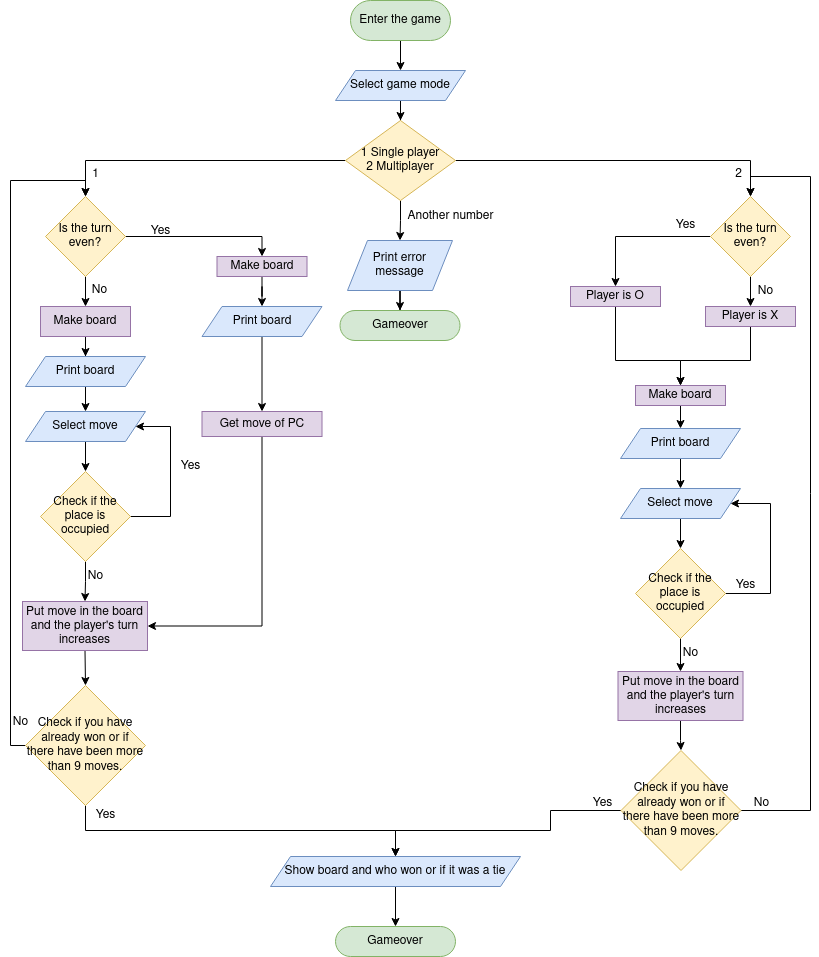

The diagram above was exported from draw.io. Its source (the exported page's mxGraphModel, read from the mxfile embedded in the PNG):
<mxGraphModel dx="1350" dy="793" grid="1" gridSize="10" guides="1" tooltips="1" connect="1" arrows="1" fold="1" page="1" pageScale="1" pageWidth="850" pageHeight="1100" math="0" shadow="0">
  <root>
    <mxCell id="0" />
    <mxCell id="1" parent="0" />
    <mxCell id="mLeFoumqvUSJASjtbkeG-3" style="edgeStyle=orthogonalEdgeStyle;rounded=0;orthogonalLoop=1;jettySize=auto;html=1;" parent="1" source="mLeFoumqvUSJASjtbkeG-1" target="mLeFoumqvUSJASjtbkeG-2" edge="1">
      <mxGeometry relative="1" as="geometry" />
    </mxCell>
    <mxCell id="mLeFoumqvUSJASjtbkeG-1" value="Enter the game " style="rounded=1;whiteSpace=wrap;html=1;arcSize=50;fillColor=#d5e8d4;strokeColor=#82b366;" parent="1" vertex="1">
      <mxGeometry x="350" y="80" width="100" height="40" as="geometry" />
    </mxCell>
    <mxCell id="mLeFoumqvUSJASjtbkeG-61" style="edgeStyle=orthogonalEdgeStyle;rounded=0;orthogonalLoop=1;jettySize=auto;html=1;" parent="1" source="mLeFoumqvUSJASjtbkeG-2" target="mLeFoumqvUSJASjtbkeG-60" edge="1">
      <mxGeometry relative="1" as="geometry" />
    </mxCell>
    <mxCell id="mLeFoumqvUSJASjtbkeG-2" value="Select game mode " style="shape=parallelogram;perimeter=parallelogramPerimeter;whiteSpace=wrap;html=1;fixedSize=1;fillColor=#dae8fc;strokeColor=#6c8ebf;" parent="1" vertex="1">
      <mxGeometry x="335" y="150" width="130" height="30" as="geometry" />
    </mxCell>
    <mxCell id="mLeFoumqvUSJASjtbkeG-23" style="edgeStyle=orthogonalEdgeStyle;rounded=0;orthogonalLoop=1;jettySize=auto;html=1;exitX=0.5;exitY=1;exitDx=0;exitDy=0;entryX=0.5;entryY=0;entryDx=0;entryDy=0;" parent="1" source="mLeFoumqvUSJASjtbkeG-4" target="mLeFoumqvUSJASjtbkeG-7" edge="1">
      <mxGeometry relative="1" as="geometry" />
    </mxCell>
    <mxCell id="mLeFoumqvUSJASjtbkeG-41" style="edgeStyle=orthogonalEdgeStyle;rounded=0;orthogonalLoop=1;jettySize=auto;html=1;exitX=1;exitY=0.5;exitDx=0;exitDy=0;entryX=0.5;entryY=0;entryDx=0;entryDy=0;" parent="1" source="mLeFoumqvUSJASjtbkeG-4" target="mLeFoumqvUSJASjtbkeG-8" edge="1">
      <mxGeometry relative="1" as="geometry" />
    </mxCell>
    <mxCell id="mLeFoumqvUSJASjtbkeG-4" value="Is the turn even?" style="rhombus;whiteSpace=wrap;html=1;fillColor=#fff2cc;strokeColor=#d6b656;" parent="1" vertex="1">
      <mxGeometry x="45" y="276" width="80" height="80" as="geometry" />
    </mxCell>
    <mxCell id="mLeFoumqvUSJASjtbkeG-6" value="&lt;div&gt;1&lt;/div&gt;" style="text;html=1;align=center;verticalAlign=middle;resizable=0;points=[];autosize=1;strokeColor=none;fillColor=none;" parent="1" vertex="1">
      <mxGeometry x="80" y="239" width="30" height="30" as="geometry" />
    </mxCell>
    <mxCell id="mLeFoumqvUSJASjtbkeG-46" style="edgeStyle=orthogonalEdgeStyle;rounded=0;orthogonalLoop=1;jettySize=auto;html=1;entryX=0.5;entryY=0;entryDx=0;entryDy=0;" parent="1" source="mLeFoumqvUSJASjtbkeG-7" target="mLeFoumqvUSJASjtbkeG-45" edge="1">
      <mxGeometry relative="1" as="geometry" />
    </mxCell>
    <mxCell id="mLeFoumqvUSJASjtbkeG-7" value="Make board" style="rounded=0;whiteSpace=wrap;html=1;fillColor=#e1d5e7;strokeColor=#9673a6;" parent="1" vertex="1">
      <mxGeometry x="40" y="386" width="90" height="30" as="geometry" />
    </mxCell>
    <mxCell id="mLeFoumqvUSJASjtbkeG-50" style="edgeStyle=orthogonalEdgeStyle;rounded=0;orthogonalLoop=1;jettySize=auto;html=1;" parent="1" source="mLeFoumqvUSJASjtbkeG-8" target="mLeFoumqvUSJASjtbkeG-49" edge="1">
      <mxGeometry relative="1" as="geometry" />
    </mxCell>
    <mxCell id="mLeFoumqvUSJASjtbkeG-8" value="Make board" style="rounded=0;whiteSpace=wrap;html=1;fillColor=#e1d5e7;strokeColor=#9673a6;" parent="1" vertex="1">
      <mxGeometry x="216.5" y="336" width="90" height="20" as="geometry" />
    </mxCell>
    <mxCell id="mLeFoumqvUSJASjtbkeG-26" style="edgeStyle=orthogonalEdgeStyle;rounded=0;orthogonalLoop=1;jettySize=auto;html=1;exitX=0.5;exitY=1;exitDx=0;exitDy=0;entryX=0.5;entryY=0;entryDx=0;entryDy=0;" parent="1" source="mLeFoumqvUSJASjtbkeG-10" target="mLeFoumqvUSJASjtbkeG-12" edge="1">
      <mxGeometry relative="1" as="geometry" />
    </mxCell>
    <mxCell id="mLeFoumqvUSJASjtbkeG-10" value="Select move" style="shape=parallelogram;perimeter=parallelogramPerimeter;whiteSpace=wrap;html=1;fixedSize=1;fillColor=#dae8fc;strokeColor=#6c8ebf;" parent="1" vertex="1">
      <mxGeometry x="25" y="491" width="120" height="30" as="geometry" />
    </mxCell>
    <mxCell id="mLeFoumqvUSJASjtbkeG-22" style="edgeStyle=orthogonalEdgeStyle;rounded=0;orthogonalLoop=1;jettySize=auto;html=1;exitX=1;exitY=0.5;exitDx=0;exitDy=0;entryX=1;entryY=0.5;entryDx=0;entryDy=0;" parent="1" source="mLeFoumqvUSJASjtbkeG-12" target="mLeFoumqvUSJASjtbkeG-10" edge="1">
      <mxGeometry relative="1" as="geometry">
        <Array as="points">
          <mxPoint x="170" y="596" />
          <mxPoint x="170" y="506" />
        </Array>
      </mxGeometry>
    </mxCell>
    <mxCell id="mLeFoumqvUSJASjtbkeG-29" style="edgeStyle=orthogonalEdgeStyle;rounded=0;orthogonalLoop=1;jettySize=auto;html=1;entryX=0.5;entryY=0;entryDx=0;entryDy=0;" parent="1" source="mLeFoumqvUSJASjtbkeG-12" target="mLeFoumqvUSJASjtbkeG-28" edge="1">
      <mxGeometry relative="1" as="geometry" />
    </mxCell>
    <mxCell id="mLeFoumqvUSJASjtbkeG-12" value="Check if the place is occupied" style="rhombus;whiteSpace=wrap;html=1;fillColor=#fff2cc;strokeColor=#d6b656;" parent="1" vertex="1">
      <mxGeometry x="40" y="551" width="90" height="90" as="geometry" />
    </mxCell>
    <mxCell id="mLeFoumqvUSJASjtbkeG-25" value="Yes" style="text;html=1;align=center;verticalAlign=middle;resizable=0;points=[];autosize=1;strokeColor=none;fillColor=none;" parent="1" vertex="1">
      <mxGeometry x="170" y="531" width="40" height="30" as="geometry" />
    </mxCell>
    <mxCell id="mLeFoumqvUSJASjtbkeG-32" style="edgeStyle=orthogonalEdgeStyle;rounded=0;orthogonalLoop=1;jettySize=auto;html=1;exitX=0.5;exitY=1;exitDx=0;exitDy=0;entryX=0.5;entryY=0;entryDx=0;entryDy=0;" parent="1" source="mLeFoumqvUSJASjtbkeG-28" target="mLeFoumqvUSJASjtbkeG-31" edge="1">
      <mxGeometry relative="1" as="geometry" />
    </mxCell>
    <mxCell id="mLeFoumqvUSJASjtbkeG-28" value="&lt;div&gt;Put move in the board&lt;/div&gt;&lt;div&gt;and the player's turn increases&lt;br&gt;&lt;/div&gt;" style="rounded=0;whiteSpace=wrap;html=1;fillColor=#e1d5e7;strokeColor=#9673a6;" parent="1" vertex="1">
      <mxGeometry x="22" y="681" width="125" height="49" as="geometry" />
    </mxCell>
    <mxCell id="mLeFoumqvUSJASjtbkeG-30" value="No" style="text;html=1;align=center;verticalAlign=middle;resizable=0;points=[];autosize=1;strokeColor=none;fillColor=none;" parent="1" vertex="1">
      <mxGeometry x="75" y="641" width="40" height="30" as="geometry" />
    </mxCell>
    <mxCell id="mLeFoumqvUSJASjtbkeG-34" style="edgeStyle=orthogonalEdgeStyle;rounded=0;orthogonalLoop=1;jettySize=auto;html=1;exitX=0;exitY=0.5;exitDx=0;exitDy=0;entryX=0.5;entryY=0;entryDx=0;entryDy=0;" parent="1" source="mLeFoumqvUSJASjtbkeG-31" target="mLeFoumqvUSJASjtbkeG-4" edge="1">
      <mxGeometry relative="1" as="geometry">
        <mxPoint x="260" y="296" as="targetPoint" />
        <Array as="points">
          <mxPoint x="10" y="825" />
          <mxPoint x="10" y="260" />
          <mxPoint x="85" y="260" />
        </Array>
      </mxGeometry>
    </mxCell>
    <mxCell id="mLeFoumqvUSJASjtbkeG-38" style="edgeStyle=orthogonalEdgeStyle;rounded=0;orthogonalLoop=1;jettySize=auto;html=1;entryX=0.5;entryY=0;entryDx=0;entryDy=0;" parent="1" source="mLeFoumqvUSJASjtbkeG-31" target="mLeFoumqvUSJASjtbkeG-37" edge="1">
      <mxGeometry relative="1" as="geometry">
        <Array as="points">
          <mxPoint x="85" y="910" />
          <mxPoint x="395" y="910" />
        </Array>
      </mxGeometry>
    </mxCell>
    <mxCell id="mLeFoumqvUSJASjtbkeG-31" value="Check if you have already won or if there have been more than 9 moves." style="rhombus;whiteSpace=wrap;html=1;fillColor=#fff2cc;strokeColor=#d6b656;" parent="1" vertex="1">
      <mxGeometry x="25" y="765" width="120" height="120" as="geometry" />
    </mxCell>
    <mxCell id="mLeFoumqvUSJASjtbkeG-35" value="No" style="text;html=1;align=center;verticalAlign=middle;resizable=0;points=[];autosize=1;strokeColor=none;fillColor=none;" parent="1" vertex="1">
      <mxGeometry y="787" width="40" height="30" as="geometry" />
    </mxCell>
    <mxCell id="mLeFoumqvUSJASjtbkeG-36" value="Yes" style="text;html=1;align=center;verticalAlign=middle;resizable=0;points=[];autosize=1;strokeColor=none;fillColor=none;" parent="1" vertex="1">
      <mxGeometry x="85" y="880" width="40" height="30" as="geometry" />
    </mxCell>
    <mxCell id="mLeFoumqvUSJASjtbkeG-40" style="edgeStyle=orthogonalEdgeStyle;rounded=0;orthogonalLoop=1;jettySize=auto;html=1;" parent="1" source="mLeFoumqvUSJASjtbkeG-37" target="mLeFoumqvUSJASjtbkeG-39" edge="1">
      <mxGeometry relative="1" as="geometry" />
    </mxCell>
    <mxCell id="mLeFoumqvUSJASjtbkeG-37" value="Show board and who won or if it was a tie" style="shape=parallelogram;perimeter=parallelogramPerimeter;whiteSpace=wrap;html=1;fixedSize=1;fillColor=#dae8fc;strokeColor=#6c8ebf;" parent="1" vertex="1">
      <mxGeometry x="270" y="936" width="250" height="30" as="geometry" />
    </mxCell>
    <mxCell id="mLeFoumqvUSJASjtbkeG-39" value="Gameover" style="rounded=1;whiteSpace=wrap;html=1;arcSize=50;fillColor=#d5e8d4;strokeColor=#82b366;" parent="1" vertex="1">
      <mxGeometry x="335" y="1006" width="120" height="30" as="geometry" />
    </mxCell>
    <mxCell id="mLeFoumqvUSJASjtbkeG-42" value="Yes" style="text;html=1;align=center;verticalAlign=middle;resizable=0;points=[];autosize=1;strokeColor=none;fillColor=none;" parent="1" vertex="1">
      <mxGeometry x="140" y="296" width="40" height="30" as="geometry" />
    </mxCell>
    <mxCell id="mLeFoumqvUSJASjtbkeG-43" value="No" style="text;html=1;align=center;verticalAlign=middle;resizable=0;points=[];autosize=1;strokeColor=none;fillColor=none;" parent="1" vertex="1">
      <mxGeometry x="79" y="355" width="40" height="30" as="geometry" />
    </mxCell>
    <mxCell id="mLeFoumqvUSJASjtbkeG-48" style="edgeStyle=orthogonalEdgeStyle;rounded=0;orthogonalLoop=1;jettySize=auto;html=1;entryX=0.5;entryY=0;entryDx=0;entryDy=0;" parent="1" source="mLeFoumqvUSJASjtbkeG-45" target="mLeFoumqvUSJASjtbkeG-10" edge="1">
      <mxGeometry relative="1" as="geometry" />
    </mxCell>
    <mxCell id="mLeFoumqvUSJASjtbkeG-45" value="Print board" style="shape=parallelogram;perimeter=parallelogramPerimeter;whiteSpace=wrap;html=1;fixedSize=1;fillColor=#dae8fc;strokeColor=#6c8ebf;" parent="1" vertex="1">
      <mxGeometry x="25" y="436" width="120" height="30" as="geometry" />
    </mxCell>
    <mxCell id="mLeFoumqvUSJASjtbkeG-69" style="edgeStyle=orthogonalEdgeStyle;rounded=0;orthogonalLoop=1;jettySize=auto;html=1;entryX=0.5;entryY=0;entryDx=0;entryDy=0;" parent="1" source="mLeFoumqvUSJASjtbkeG-49" target="mLeFoumqvUSJASjtbkeG-53" edge="1">
      <mxGeometry relative="1" as="geometry" />
    </mxCell>
    <mxCell id="mLeFoumqvUSJASjtbkeG-49" value="Print board" style="shape=parallelogram;perimeter=parallelogramPerimeter;whiteSpace=wrap;html=1;fixedSize=1;fillColor=#dae8fc;strokeColor=#6c8ebf;" parent="1" vertex="1">
      <mxGeometry x="201.5" y="386" width="120" height="30" as="geometry" />
    </mxCell>
    <mxCell id="mLeFoumqvUSJASjtbkeG-59" style="edgeStyle=orthogonalEdgeStyle;rounded=0;orthogonalLoop=1;jettySize=auto;html=1;entryX=1;entryY=0.5;entryDx=0;entryDy=0;" parent="1" source="mLeFoumqvUSJASjtbkeG-53" target="mLeFoumqvUSJASjtbkeG-28" edge="1">
      <mxGeometry relative="1" as="geometry">
        <Array as="points">
          <mxPoint x="262" y="706" />
        </Array>
      </mxGeometry>
    </mxCell>
    <mxCell id="mLeFoumqvUSJASjtbkeG-53" value="Get move of PC" style="rounded=0;whiteSpace=wrap;html=1;fillColor=#e1d5e7;strokeColor=#9673a6;" parent="1" vertex="1">
      <mxGeometry x="201.5" y="491" width="120" height="25" as="geometry" />
    </mxCell>
    <mxCell id="mLeFoumqvUSJASjtbkeG-65" style="edgeStyle=orthogonalEdgeStyle;rounded=0;orthogonalLoop=1;jettySize=auto;html=1;entryX=0.5;entryY=0;entryDx=0;entryDy=0;" parent="1" source="mLeFoumqvUSJASjtbkeG-60" target="mLeFoumqvUSJASjtbkeG-4" edge="1">
      <mxGeometry relative="1" as="geometry">
        <mxPoint x="294.95258620689674" y="259.9655172413793" as="targetPoint" />
      </mxGeometry>
    </mxCell>
    <mxCell id="rYPQqc09BnxsACQynaOu-4" style="edgeStyle=orthogonalEdgeStyle;rounded=0;orthogonalLoop=1;jettySize=auto;html=1;entryX=0.5;entryY=0;entryDx=0;entryDy=0;" edge="1" parent="1" source="mLeFoumqvUSJASjtbkeG-60" target="rYPQqc09BnxsACQynaOu-1">
      <mxGeometry relative="1" as="geometry" />
    </mxCell>
    <mxCell id="rYPQqc09BnxsACQynaOu-41" style="edgeStyle=orthogonalEdgeStyle;rounded=0;orthogonalLoop=1;jettySize=auto;html=1;exitX=0.5;exitY=1;exitDx=0;exitDy=0;entryX=0.5;entryY=0;entryDx=0;entryDy=0;" edge="1" parent="1" source="mLeFoumqvUSJASjtbkeG-60" target="rYPQqc09BnxsACQynaOu-39">
      <mxGeometry relative="1" as="geometry" />
    </mxCell>
    <mxCell id="mLeFoumqvUSJASjtbkeG-60" value="&lt;div&gt;1 Single player&lt;/div&gt;&lt;div&gt;2 Multiplayer&lt;br&gt;&lt;/div&gt;" style="rhombus;whiteSpace=wrap;html=1;fillColor=#fff2cc;strokeColor=#d6b656;" parent="1" vertex="1">
      <mxGeometry x="345" y="200" width="110" height="80" as="geometry" />
    </mxCell>
    <mxCell id="rYPQqc09BnxsACQynaOu-6" style="edgeStyle=orthogonalEdgeStyle;rounded=0;orthogonalLoop=1;jettySize=auto;html=1;exitX=0;exitY=0.5;exitDx=0;exitDy=0;entryX=0.5;entryY=0;entryDx=0;entryDy=0;" edge="1" parent="1" source="rYPQqc09BnxsACQynaOu-1" target="rYPQqc09BnxsACQynaOu-3">
      <mxGeometry relative="1" as="geometry" />
    </mxCell>
    <mxCell id="rYPQqc09BnxsACQynaOu-9" style="edgeStyle=orthogonalEdgeStyle;rounded=0;orthogonalLoop=1;jettySize=auto;html=1;entryX=0.5;entryY=0;entryDx=0;entryDy=0;" edge="1" parent="1" source="rYPQqc09BnxsACQynaOu-1" target="rYPQqc09BnxsACQynaOu-7">
      <mxGeometry relative="1" as="geometry" />
    </mxCell>
    <mxCell id="rYPQqc09BnxsACQynaOu-1" value="Is the turn even?" style="rhombus;whiteSpace=wrap;html=1;fillColor=#fff2cc;strokeColor=#d6b656;" vertex="1" parent="1">
      <mxGeometry x="710" y="276" width="80" height="80" as="geometry" />
    </mxCell>
    <mxCell id="rYPQqc09BnxsACQynaOu-2" value="Yes" style="text;html=1;align=center;verticalAlign=middle;resizable=0;points=[];autosize=1;strokeColor=none;fillColor=none;" vertex="1" parent="1">
      <mxGeometry x="665" y="290" width="40" height="30" as="geometry" />
    </mxCell>
    <mxCell id="rYPQqc09BnxsACQynaOu-14" style="edgeStyle=orthogonalEdgeStyle;rounded=0;orthogonalLoop=1;jettySize=auto;html=1;exitX=0.5;exitY=1;exitDx=0;exitDy=0;entryX=0.5;entryY=0;entryDx=0;entryDy=0;" edge="1" parent="1" source="rYPQqc09BnxsACQynaOu-3" target="rYPQqc09BnxsACQynaOu-11">
      <mxGeometry relative="1" as="geometry">
        <mxPoint x="680" y="470" as="targetPoint" />
        <Array as="points">
          <mxPoint x="615" y="440" />
          <mxPoint x="680" y="440" />
        </Array>
      </mxGeometry>
    </mxCell>
    <mxCell id="rYPQqc09BnxsACQynaOu-3" value="Player is O" style="rounded=0;whiteSpace=wrap;html=1;fillColor=#e1d5e7;strokeColor=#9673a6;" vertex="1" parent="1">
      <mxGeometry x="570" y="366" width="90" height="20" as="geometry" />
    </mxCell>
    <mxCell id="rYPQqc09BnxsACQynaOu-5" value="&lt;div&gt;2&lt;/div&gt;&lt;div&gt;&lt;br&gt;&lt;/div&gt;" style="text;html=1;align=center;verticalAlign=middle;resizable=0;points=[];autosize=1;strokeColor=none;fillColor=none;" vertex="1" parent="1">
      <mxGeometry x="723" y="241" width="30" height="40" as="geometry" />
    </mxCell>
    <mxCell id="rYPQqc09BnxsACQynaOu-12" style="edgeStyle=orthogonalEdgeStyle;rounded=0;orthogonalLoop=1;jettySize=auto;html=1;exitX=0.5;exitY=1;exitDx=0;exitDy=0;entryX=0.5;entryY=0;entryDx=0;entryDy=0;" edge="1" parent="1" source="rYPQqc09BnxsACQynaOu-7" target="rYPQqc09BnxsACQynaOu-11">
      <mxGeometry relative="1" as="geometry">
        <Array as="points">
          <mxPoint x="750" y="440" />
          <mxPoint x="680" y="440" />
        </Array>
      </mxGeometry>
    </mxCell>
    <mxCell id="rYPQqc09BnxsACQynaOu-7" value="&lt;div&gt;Player is X&lt;/div&gt;" style="rounded=0;whiteSpace=wrap;html=1;fillColor=#e1d5e7;strokeColor=#9673a6;" vertex="1" parent="1">
      <mxGeometry x="705" y="386" width="90" height="20" as="geometry" />
    </mxCell>
    <mxCell id="rYPQqc09BnxsACQynaOu-8" style="edgeStyle=orthogonalEdgeStyle;rounded=0;orthogonalLoop=1;jettySize=auto;html=1;exitX=0.5;exitY=1;exitDx=0;exitDy=0;" edge="1" parent="1" source="rYPQqc09BnxsACQynaOu-7" target="rYPQqc09BnxsACQynaOu-7">
      <mxGeometry relative="1" as="geometry" />
    </mxCell>
    <mxCell id="rYPQqc09BnxsACQynaOu-10" value="No" style="text;html=1;align=center;verticalAlign=middle;resizable=0;points=[];autosize=1;strokeColor=none;fillColor=none;" vertex="1" parent="1">
      <mxGeometry x="745" y="356" width="40" height="30" as="geometry" />
    </mxCell>
    <mxCell id="rYPQqc09BnxsACQynaOu-19" style="edgeStyle=orthogonalEdgeStyle;rounded=0;orthogonalLoop=1;jettySize=auto;html=1;" edge="1" parent="1" source="rYPQqc09BnxsACQynaOu-11" target="rYPQqc09BnxsACQynaOu-15">
      <mxGeometry relative="1" as="geometry" />
    </mxCell>
    <mxCell id="rYPQqc09BnxsACQynaOu-11" value="Make board" style="rounded=0;whiteSpace=wrap;html=1;fillColor=#e1d5e7;strokeColor=#9673a6;" vertex="1" parent="1">
      <mxGeometry x="635" y="465" width="90" height="20" as="geometry" />
    </mxCell>
    <mxCell id="rYPQqc09BnxsACQynaOu-20" style="edgeStyle=orthogonalEdgeStyle;rounded=0;orthogonalLoop=1;jettySize=auto;html=1;" edge="1" parent="1" source="rYPQqc09BnxsACQynaOu-15" target="rYPQqc09BnxsACQynaOu-16">
      <mxGeometry relative="1" as="geometry" />
    </mxCell>
    <mxCell id="rYPQqc09BnxsACQynaOu-15" value="Print board" style="shape=parallelogram;perimeter=parallelogramPerimeter;whiteSpace=wrap;html=1;fixedSize=1;fillColor=#dae8fc;strokeColor=#6c8ebf;" vertex="1" parent="1">
      <mxGeometry x="620" y="508" width="120" height="30" as="geometry" />
    </mxCell>
    <mxCell id="rYPQqc09BnxsACQynaOu-21" style="edgeStyle=orthogonalEdgeStyle;rounded=0;orthogonalLoop=1;jettySize=auto;html=1;" edge="1" parent="1" source="rYPQqc09BnxsACQynaOu-16" target="rYPQqc09BnxsACQynaOu-17">
      <mxGeometry relative="1" as="geometry" />
    </mxCell>
    <mxCell id="rYPQqc09BnxsACQynaOu-16" value="Select move" style="shape=parallelogram;perimeter=parallelogramPerimeter;whiteSpace=wrap;html=1;fixedSize=1;fillColor=#dae8fc;strokeColor=#6c8ebf;" vertex="1" parent="1">
      <mxGeometry x="620" y="568" width="120" height="30" as="geometry" />
    </mxCell>
    <mxCell id="rYPQqc09BnxsACQynaOu-25" style="edgeStyle=orthogonalEdgeStyle;rounded=0;orthogonalLoop=1;jettySize=auto;html=1;exitX=1;exitY=0.5;exitDx=0;exitDy=0;entryX=1;entryY=0.5;entryDx=0;entryDy=0;" edge="1" parent="1" source="rYPQqc09BnxsACQynaOu-17" target="rYPQqc09BnxsACQynaOu-16">
      <mxGeometry relative="1" as="geometry">
        <Array as="points">
          <mxPoint x="770" y="673" />
          <mxPoint x="770" y="583" />
        </Array>
      </mxGeometry>
    </mxCell>
    <mxCell id="rYPQqc09BnxsACQynaOu-26" style="edgeStyle=orthogonalEdgeStyle;rounded=0;orthogonalLoop=1;jettySize=auto;html=1;" edge="1" parent="1" target="rYPQqc09BnxsACQynaOu-18">
      <mxGeometry relative="1" as="geometry">
        <mxPoint x="680" y="692" as="sourcePoint" />
      </mxGeometry>
    </mxCell>
    <mxCell id="rYPQqc09BnxsACQynaOu-17" value="Check if the place is occupied" style="rhombus;whiteSpace=wrap;html=1;fillColor=#fff2cc;strokeColor=#d6b656;" vertex="1" parent="1">
      <mxGeometry x="635" y="628" width="90" height="90" as="geometry" />
    </mxCell>
    <mxCell id="rYPQqc09BnxsACQynaOu-31" style="edgeStyle=orthogonalEdgeStyle;rounded=0;orthogonalLoop=1;jettySize=auto;html=1;entryX=0.5;entryY=0;entryDx=0;entryDy=0;" edge="1" parent="1" source="rYPQqc09BnxsACQynaOu-18" target="rYPQqc09BnxsACQynaOu-28">
      <mxGeometry relative="1" as="geometry" />
    </mxCell>
    <mxCell id="rYPQqc09BnxsACQynaOu-18" value="&lt;div&gt;Put move in the board&lt;/div&gt;&lt;div&gt;and the player's turn increases&lt;br&gt;&lt;/div&gt;" style="rounded=0;whiteSpace=wrap;html=1;fillColor=#e1d5e7;strokeColor=#9673a6;" vertex="1" parent="1">
      <mxGeometry x="617.5" y="751" width="125" height="49" as="geometry" />
    </mxCell>
    <mxCell id="rYPQqc09BnxsACQynaOu-22" value="Yes" style="text;html=1;align=center;verticalAlign=middle;resizable=0;points=[];autosize=1;strokeColor=none;fillColor=none;" vertex="1" parent="1">
      <mxGeometry x="725" y="650" width="40" height="30" as="geometry" />
    </mxCell>
    <mxCell id="rYPQqc09BnxsACQynaOu-27" value="No" style="text;html=1;align=center;verticalAlign=middle;resizable=0;points=[];autosize=1;strokeColor=none;fillColor=none;" vertex="1" parent="1">
      <mxGeometry x="669.5" y="718" width="40" height="30" as="geometry" />
    </mxCell>
    <mxCell id="rYPQqc09BnxsACQynaOu-32" style="edgeStyle=orthogonalEdgeStyle;rounded=0;orthogonalLoop=1;jettySize=auto;html=1;entryX=0.5;entryY=0;entryDx=0;entryDy=0;exitX=0;exitY=0.5;exitDx=0;exitDy=0;" edge="1" parent="1" source="rYPQqc09BnxsACQynaOu-28" target="mLeFoumqvUSJASjtbkeG-37">
      <mxGeometry relative="1" as="geometry">
        <Array as="points">
          <mxPoint x="550" y="890" />
          <mxPoint x="550" y="910" />
          <mxPoint x="395" y="910" />
        </Array>
      </mxGeometry>
    </mxCell>
    <mxCell id="rYPQqc09BnxsACQynaOu-36" style="edgeStyle=orthogonalEdgeStyle;rounded=0;orthogonalLoop=1;jettySize=auto;html=1;entryX=0.5;entryY=0;entryDx=0;entryDy=0;" edge="1" parent="1" source="rYPQqc09BnxsACQynaOu-28" target="rYPQqc09BnxsACQynaOu-1">
      <mxGeometry relative="1" as="geometry">
        <Array as="points">
          <mxPoint x="810" y="890" />
          <mxPoint x="810" y="256" />
          <mxPoint x="750" y="256" />
        </Array>
      </mxGeometry>
    </mxCell>
    <mxCell id="rYPQqc09BnxsACQynaOu-28" value="Check if you have already won or if there have been more than 9 moves." style="rhombus;whiteSpace=wrap;html=1;fillColor=#fff2cc;strokeColor=#d6b656;" vertex="1" parent="1">
      <mxGeometry x="620.5" y="830" width="120" height="120" as="geometry" />
    </mxCell>
    <mxCell id="rYPQqc09BnxsACQynaOu-33" value="Yes" style="text;html=1;align=center;verticalAlign=middle;resizable=0;points=[];autosize=1;strokeColor=none;fillColor=none;" vertex="1" parent="1">
      <mxGeometry x="582" y="868" width="40" height="30" as="geometry" />
    </mxCell>
    <mxCell id="rYPQqc09BnxsACQynaOu-38" value="No" style="text;html=1;align=center;verticalAlign=middle;resizable=0;points=[];autosize=1;strokeColor=none;fillColor=none;" vertex="1" parent="1">
      <mxGeometry x="740.5" y="868" width="40" height="30" as="geometry" />
    </mxCell>
    <mxCell id="rYPQqc09BnxsACQynaOu-48" style="edgeStyle=orthogonalEdgeStyle;rounded=0;orthogonalLoop=1;jettySize=auto;html=1;" edge="1" parent="1" source="rYPQqc09BnxsACQynaOu-39" target="rYPQqc09BnxsACQynaOu-47">
      <mxGeometry relative="1" as="geometry" />
    </mxCell>
    <mxCell id="rYPQqc09BnxsACQynaOu-39" value="Print error message" style="shape=parallelogram;perimeter=parallelogramPerimeter;whiteSpace=wrap;html=1;fixedSize=1;fillColor=#dae8fc;strokeColor=#6c8ebf;" vertex="1" parent="1">
      <mxGeometry x="347" y="320" width="105" height="50" as="geometry" />
    </mxCell>
    <mxCell id="rYPQqc09BnxsACQynaOu-40" value="Another number" style="text;html=1;align=center;verticalAlign=middle;resizable=0;points=[];autosize=1;strokeColor=none;fillColor=none;" vertex="1" parent="1">
      <mxGeometry x="395" y="281" width="110" height="30" as="geometry" />
    </mxCell>
    <mxCell id="rYPQqc09BnxsACQynaOu-47" value="Gameover" style="rounded=1;whiteSpace=wrap;html=1;arcSize=50;fillColor=#d5e8d4;strokeColor=#82b366;" vertex="1" parent="1">
      <mxGeometry x="339.5" y="390" width="120" height="30" as="geometry" />
    </mxCell>
  </root>
</mxGraphModel>